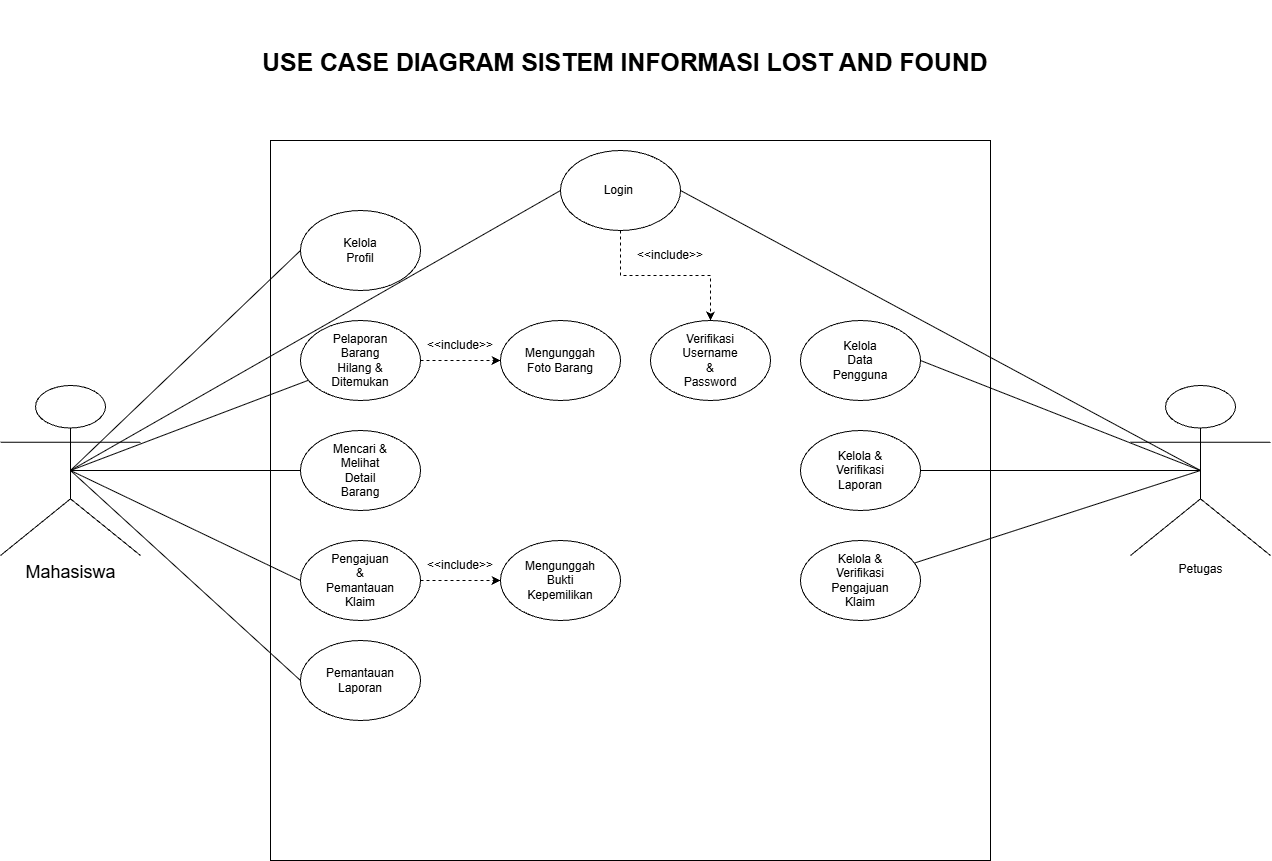

The diagram above was exported from draw.io. Its source (the exported page's mxGraphModel, read from the mxfile embedded in the PNG):
<mxGraphModel dx="1433" dy="832" grid="1" gridSize="10" guides="1" tooltips="1" connect="1" arrows="1" fold="1" page="1" pageScale="1" pageWidth="850" pageHeight="1100" math="0" shadow="0">
  <root>
    <mxCell id="0" />
    <mxCell id="1" parent="0" />
    <mxCell id="Us8xNjpxt_jfuGd53fkg-2" parent="1" style="whiteSpace=wrap;html=1;aspect=fixed;" value="" vertex="1">
      <mxGeometry height="720" width="720" x="460" y="160" as="geometry" />
    </mxCell>
    <mxCell id="Us8xNjpxt_jfuGd53fkg-32" edge="1" parent="1" source="Us8xNjpxt_jfuGd53fkg-1" style="rounded=0;orthogonalLoop=1;jettySize=auto;html=1;exitX=0.5;exitY=0.5;exitDx=0;exitDy=0;exitPerimeter=0;entryX=0;entryY=0.5;entryDx=0;entryDy=0;endArrow=none;endFill=0;" target="Us8xNjpxt_jfuGd53fkg-7">
      <mxGeometry relative="1" as="geometry" />
    </mxCell>
    <mxCell id="Us8xNjpxt_jfuGd53fkg-33" edge="1" parent="1" source="Us8xNjpxt_jfuGd53fkg-1" style="rounded=0;orthogonalLoop=1;jettySize=auto;html=1;exitX=0.5;exitY=0.5;exitDx=0;exitDy=0;exitPerimeter=0;endArrow=none;endFill=0;" target="Us8xNjpxt_jfuGd53fkg-8">
      <mxGeometry relative="1" as="geometry" />
    </mxCell>
    <mxCell id="Us8xNjpxt_jfuGd53fkg-34" edge="1" parent="1" source="Us8xNjpxt_jfuGd53fkg-1" style="edgeStyle=orthogonalEdgeStyle;rounded=0;orthogonalLoop=1;jettySize=auto;html=1;exitX=0.5;exitY=0.5;exitDx=0;exitDy=0;exitPerimeter=0;entryX=0;entryY=0.5;entryDx=0;entryDy=0;endArrow=none;endFill=0;" target="Us8xNjpxt_jfuGd53fkg-9">
      <mxGeometry relative="1" as="geometry" />
    </mxCell>
    <mxCell id="Us8xNjpxt_jfuGd53fkg-35" edge="1" parent="1" source="Us8xNjpxt_jfuGd53fkg-1" style="rounded=0;orthogonalLoop=1;jettySize=auto;html=1;exitX=0.5;exitY=0.5;exitDx=0;exitDy=0;exitPerimeter=0;entryX=0;entryY=0.5;entryDx=0;entryDy=0;endArrow=none;endFill=0;" target="Us8xNjpxt_jfuGd53fkg-10">
      <mxGeometry relative="1" as="geometry" />
    </mxCell>
    <mxCell id="Us8xNjpxt_jfuGd53fkg-36" edge="1" parent="1" source="Us8xNjpxt_jfuGd53fkg-1" style="rounded=0;orthogonalLoop=1;jettySize=auto;html=1;exitX=0.5;exitY=0.5;exitDx=0;exitDy=0;exitPerimeter=0;entryX=0;entryY=0.5;entryDx=0;entryDy=0;endArrow=none;endFill=0;" target="Us8xNjpxt_jfuGd53fkg-11">
      <mxGeometry relative="1" as="geometry" />
    </mxCell>
    <mxCell id="Us8xNjpxt_jfuGd53fkg-38" edge="1" parent="1" source="Us8xNjpxt_jfuGd53fkg-1" style="rounded=0;orthogonalLoop=1;jettySize=auto;html=1;exitX=0.5;exitY=0.5;exitDx=0;exitDy=0;exitPerimeter=0;entryX=0;entryY=0.5;entryDx=0;entryDy=0;endArrow=none;endFill=0;" target="Us8xNjpxt_jfuGd53fkg-26">
      <mxGeometry relative="1" as="geometry" />
    </mxCell>
    <mxCell id="Us8xNjpxt_jfuGd53fkg-1" parent="1" style="shape=umlActor;verticalLabelPosition=bottom;verticalAlign=top;html=1;outlineConnect=0;" value="&lt;font style=&quot;font-size: 18px;&quot;&gt;Mahasiswa&lt;/font&gt;" vertex="1">
      <mxGeometry height="170" width="140" x="190" y="405" as="geometry" />
    </mxCell>
    <mxCell id="Us8xNjpxt_jfuGd53fkg-4" parent="1" style="text;html=1;whiteSpace=wrap;overflow=hidden;rounded=0;" value="&lt;br&gt;&lt;div&gt;&lt;span&gt;&lt;/span&gt;&lt;div&gt;&lt;div style=&quot;font-size: 24.8147px; line-height: 1.4; direction: ltr; letter-spacing: 0em; text-transform: none; text-align: center;&quot;&gt;&lt;p&gt;&lt;span style=&quot;font-weight: 700; font-style: normal; color: rgb(0, 0, 0);&quot;&gt;USE CASE DIAGRAM SISTEM INFORMASI&amp;nbsp;&lt;/span&gt;&lt;span style=&quot;font-size: 24.8147px; letter-spacing: 0em; background-color: transparent; color: rgb(0, 0, 0); font-weight: 700;&quot;&gt;LOST AN&lt;/span&gt;&lt;span style=&quot;font-size: 24.8147px; letter-spacing: 0em; background-color: transparent; color: rgb(0, 0, 0); font-weight: 700;&quot;&gt;D FOUND&lt;/span&gt;&lt;/p&gt;&lt;/div&gt;&lt;/div&gt;&lt;/div&gt;&lt;div&gt;&lt;br/&gt;&lt;/div&gt;" vertex="1">
      <mxGeometry height="130" width="740" x="450" y="20" as="geometry" />
    </mxCell>
    <mxCell id="Us8xNjpxt_jfuGd53fkg-39" edge="1" parent="1" source="Us8xNjpxt_jfuGd53fkg-15" style="rounded=0;orthogonalLoop=1;jettySize=auto;html=1;exitX=0.5;exitY=0.5;exitDx=0;exitDy=0;exitPerimeter=0;entryX=1;entryY=0.5;entryDx=0;entryDy=0;endArrow=none;endFill=0;" target="Us8xNjpxt_jfuGd53fkg-29">
      <mxGeometry relative="1" as="geometry" />
    </mxCell>
    <mxCell id="Us8xNjpxt_jfuGd53fkg-40" edge="1" parent="1" source="Us8xNjpxt_jfuGd53fkg-15" style="rounded=0;orthogonalLoop=1;jettySize=auto;html=1;exitX=0.5;exitY=0.5;exitDx=0;exitDy=0;exitPerimeter=0;entryX=1;entryY=0.5;entryDx=0;entryDy=0;endArrow=none;endFill=0;" target="Us8xNjpxt_jfuGd53fkg-30">
      <mxGeometry relative="1" as="geometry" />
    </mxCell>
    <mxCell id="Us8xNjpxt_jfuGd53fkg-41" edge="1" parent="1" source="Us8xNjpxt_jfuGd53fkg-15" style="rounded=0;orthogonalLoop=1;jettySize=auto;html=1;exitX=0.5;exitY=0.5;exitDx=0;exitDy=0;exitPerimeter=0;endArrow=none;endFill=0;" target="Us8xNjpxt_jfuGd53fkg-31">
      <mxGeometry relative="1" as="geometry" />
    </mxCell>
    <mxCell id="Us8xNjpxt_jfuGd53fkg-42" edge="1" parent="1" source="Us8xNjpxt_jfuGd53fkg-15" style="rounded=0;orthogonalLoop=1;jettySize=auto;html=1;exitX=0.5;exitY=0.5;exitDx=0;exitDy=0;exitPerimeter=0;entryX=1;entryY=0.5;entryDx=0;entryDy=0;endArrow=none;endFill=0;" target="Us8xNjpxt_jfuGd53fkg-26">
      <mxGeometry relative="1" as="geometry" />
    </mxCell>
    <mxCell id="Us8xNjpxt_jfuGd53fkg-15" parent="1" style="shape=umlActor;verticalLabelPosition=bottom;verticalAlign=top;html=1;outlineConnect=0;" value="Petugas" vertex="1">
      <mxGeometry height="170" width="140" x="1320" y="405" as="geometry" />
    </mxCell>
    <mxCell id="Us8xNjpxt_jfuGd53fkg-7" parent="1" style="ellipse;whiteSpace=wrap;html=1;shapeInside=1;" value="" vertex="1">
      <mxGeometry height="80" width="120" x="490" y="230" as="geometry" />
    </mxCell>
    <mxCell id="VY9_ZREjZf9oC2gDCAA3-18" edge="1" parent="1" source="Us8xNjpxt_jfuGd53fkg-8" style="edgeStyle=orthogonalEdgeStyle;rounded=0;orthogonalLoop=1;jettySize=auto;html=1;dashed=1;" target="VY9_ZREjZf9oC2gDCAA3-17" value="">
      <mxGeometry relative="1" as="geometry" />
    </mxCell>
    <mxCell id="Us8xNjpxt_jfuGd53fkg-8" parent="1" style="ellipse;whiteSpace=wrap;html=1;shapeInside=1;" value="" vertex="1">
      <mxGeometry height="80" width="120" x="490" y="340" as="geometry" />
    </mxCell>
    <mxCell id="Us8xNjpxt_jfuGd53fkg-9" parent="1" style="ellipse;whiteSpace=wrap;html=1;shapeInside=1;" value="" vertex="1">
      <mxGeometry height="80" width="120" x="490" y="450" as="geometry" />
    </mxCell>
    <mxCell id="VY9_ZREjZf9oC2gDCAA3-21" edge="1" parent="1" source="Us8xNjpxt_jfuGd53fkg-10" style="edgeStyle=orthogonalEdgeStyle;rounded=0;orthogonalLoop=1;jettySize=auto;html=1;dashed=1;" target="VY9_ZREjZf9oC2gDCAA3-20" value="">
      <mxGeometry relative="1" as="geometry" />
    </mxCell>
    <mxCell id="Us8xNjpxt_jfuGd53fkg-10" parent="1" style="ellipse;whiteSpace=wrap;html=1;shapeInside=1;" value="" vertex="1">
      <mxGeometry height="80" width="120" x="490" y="560" as="geometry" />
    </mxCell>
    <mxCell id="Us8xNjpxt_jfuGd53fkg-11" parent="1" style="ellipse;whiteSpace=wrap;html=1;shapeInside=1;" value="" vertex="1">
      <mxGeometry height="80" width="120" x="490" y="660" as="geometry" />
    </mxCell>
    <mxCell id="ucMoqx0JIDeGDMSGdDKL-7" edge="1" parent="1" source="Us8xNjpxt_jfuGd53fkg-26" style="edgeStyle=orthogonalEdgeStyle;rounded=0;orthogonalLoop=1;jettySize=auto;html=1;exitX=0.5;exitY=1;exitDx=0;exitDy=0;entryX=0.5;entryY=0;entryDx=0;entryDy=0;dashed=1;" target="ucMoqx0JIDeGDMSGdDKL-4">
      <mxGeometry relative="1" as="geometry" />
    </mxCell>
    <mxCell id="Us8xNjpxt_jfuGd53fkg-26" parent="1" style="ellipse;whiteSpace=wrap;html=1;shapeInside=1;" value="" vertex="1">
      <mxGeometry height="80" width="120" x="750" y="170" as="geometry" />
    </mxCell>
    <mxCell id="Us8xNjpxt_jfuGd53fkg-29" parent="1" style="ellipse;whiteSpace=wrap;html=1;shapeInside=1;" value="" vertex="1">
      <mxGeometry height="80" width="120" x="990" y="340" as="geometry" />
    </mxCell>
    <mxCell id="Us8xNjpxt_jfuGd53fkg-30" parent="1" style="ellipse;whiteSpace=wrap;html=1;shapeInside=1;" value="" vertex="1">
      <mxGeometry height="80" width="120" x="990" y="450" as="geometry" />
    </mxCell>
    <mxCell id="Us8xNjpxt_jfuGd53fkg-31" parent="1" style="ellipse;whiteSpace=wrap;html=1;shapeInside=1;" value="" vertex="1">
      <mxGeometry height="80" width="120" x="990" y="560" as="geometry" />
    </mxCell>
    <mxCell id="VY9_ZREjZf9oC2gDCAA3-1" parent="1" style="text;html=1;whiteSpace=wrap;strokeColor=none;fillColor=none;align=center;verticalAlign=middle;rounded=0;" value="Kelola Profil" vertex="1">
      <mxGeometry height="30" width="60" x="520" y="255" as="geometry" />
    </mxCell>
    <mxCell id="VY9_ZREjZf9oC2gDCAA3-2" parent="1" style="text;html=1;whiteSpace=wrap;strokeColor=none;fillColor=none;align=center;verticalAlign=middle;rounded=0;" value="Pelaporan Barang Hilang &amp;amp; Ditemukan" vertex="1">
      <mxGeometry height="30" width="60" x="520" y="365" as="geometry" />
    </mxCell>
    <mxCell id="VY9_ZREjZf9oC2gDCAA3-3" parent="1" style="text;html=1;whiteSpace=wrap;strokeColor=none;fillColor=none;align=center;verticalAlign=middle;rounded=0;" value="Login&amp;nbsp;" vertex="1">
      <mxGeometry height="30" width="60" x="780" y="195" as="geometry" />
    </mxCell>
    <mxCell id="VY9_ZREjZf9oC2gDCAA3-6" parent="1" style="text;html=1;whiteSpace=wrap;strokeColor=none;fillColor=none;align=center;verticalAlign=middle;rounded=0;" value="Mencari &amp;amp; Melihat Detail Barang" vertex="1">
      <mxGeometry height="30" width="60" x="520" y="475" as="geometry" />
    </mxCell>
    <mxCell id="VY9_ZREjZf9oC2gDCAA3-7" parent="1" style="text;html=1;whiteSpace=wrap;strokeColor=none;fillColor=none;align=center;verticalAlign=middle;rounded=0;" value="Pengajuan &amp;amp; Pemantauan Klaim" vertex="1">
      <mxGeometry height="30" width="60" x="520" y="585" as="geometry" />
    </mxCell>
    <mxCell id="VY9_ZREjZf9oC2gDCAA3-8" parent="1" style="text;html=1;whiteSpace=wrap;strokeColor=none;fillColor=none;align=center;verticalAlign=middle;rounded=0;" value="Pemantauan Laporan" vertex="1">
      <mxGeometry height="30" width="60" x="520" y="685" as="geometry" />
    </mxCell>
    <mxCell id="VY9_ZREjZf9oC2gDCAA3-10" parent="1" style="text;html=1;whiteSpace=wrap;strokeColor=none;fillColor=none;align=center;verticalAlign=middle;rounded=0;" value="Kelola Data Pengguna" vertex="1">
      <mxGeometry height="30" width="60" x="1020" y="365" as="geometry" />
    </mxCell>
    <mxCell id="VY9_ZREjZf9oC2gDCAA3-11" parent="1" style="text;html=1;whiteSpace=wrap;strokeColor=none;fillColor=none;align=center;verticalAlign=middle;rounded=0;" value="Kelola &amp;amp; Verifikasi Laporan" vertex="1">
      <mxGeometry height="30" width="60" x="1020" y="475" as="geometry" />
    </mxCell>
    <mxCell id="VY9_ZREjZf9oC2gDCAA3-12" parent="1" style="text;html=1;whiteSpace=wrap;strokeColor=none;fillColor=none;align=center;verticalAlign=middle;rounded=0;" value="Kelola &amp;amp; Verifikasi Pengajuan Klaim" vertex="1">
      <mxGeometry height="30" width="60" x="1020" y="585" as="geometry" />
    </mxCell>
    <mxCell id="VY9_ZREjZf9oC2gDCAA3-17" parent="1" style="ellipse;whiteSpace=wrap;html=1;shapeInside=1;" value="" vertex="1">
      <mxGeometry height="80" width="120" x="690" y="340" as="geometry" />
    </mxCell>
    <mxCell id="VY9_ZREjZf9oC2gDCAA3-19" parent="1" style="text;html=1;whiteSpace=wrap;strokeColor=none;fillColor=none;align=center;verticalAlign=middle;rounded=0;" value="Mengunggah Foto Barang" vertex="1">
      <mxGeometry height="30" width="60" x="720" y="365" as="geometry" />
    </mxCell>
    <mxCell id="VY9_ZREjZf9oC2gDCAA3-20" parent="1" style="ellipse;whiteSpace=wrap;html=1;shapeInside=1;" value="" vertex="1">
      <mxGeometry height="80" width="120" x="690" y="560" as="geometry" />
    </mxCell>
    <mxCell id="VY9_ZREjZf9oC2gDCAA3-22" parent="1" style="text;html=1;whiteSpace=wrap;strokeColor=none;fillColor=none;align=center;verticalAlign=middle;rounded=0;" value="Mengunggah Bukti Kepemilikan" vertex="1">
      <mxGeometry height="30" width="60" x="720" y="585" as="geometry" />
    </mxCell>
    <mxCell id="VY9_ZREjZf9oC2gDCAA3-23" parent="1" style="text;html=1;whiteSpace=wrap;strokeColor=none;fillColor=none;align=center;verticalAlign=middle;rounded=0;" value="&amp;lt;&amp;lt;include&amp;gt;&amp;gt;" vertex="1">
      <mxGeometry height="30" width="60" x="620" y="350" as="geometry" />
    </mxCell>
    <mxCell id="VY9_ZREjZf9oC2gDCAA3-24" parent="1" style="text;html=1;whiteSpace=wrap;strokeColor=none;fillColor=none;align=center;verticalAlign=middle;rounded=0;" value="&amp;lt;&amp;lt;include&amp;gt;&amp;gt;" vertex="1">
      <mxGeometry height="30" width="60" x="620" y="570" as="geometry" />
    </mxCell>
    <mxCell id="ucMoqx0JIDeGDMSGdDKL-4" parent="1" style="ellipse;whiteSpace=wrap;html=1;shapeInside=1;" value="" vertex="1">
      <mxGeometry height="80" width="120" x="840" y="340" as="geometry" />
    </mxCell>
    <mxCell id="ucMoqx0JIDeGDMSGdDKL-6" parent="1" style="text;html=1;whiteSpace=wrap;strokeColor=none;fillColor=none;align=center;verticalAlign=middle;rounded=0;" value="Verifikasi Username &amp;amp; Password" vertex="1">
      <mxGeometry height="30" width="60" x="870" y="365" as="geometry" />
    </mxCell>
    <mxCell id="ucMoqx0JIDeGDMSGdDKL-8" parent="1" style="text;html=1;whiteSpace=wrap;strokeColor=none;fillColor=none;align=center;verticalAlign=middle;rounded=0;" value="&amp;lt;&amp;lt;include&amp;gt;&amp;gt;" vertex="1">
      <mxGeometry height="30" width="60" x="830" y="260" as="geometry" />
    </mxCell>
  </root>
</mxGraphModel>